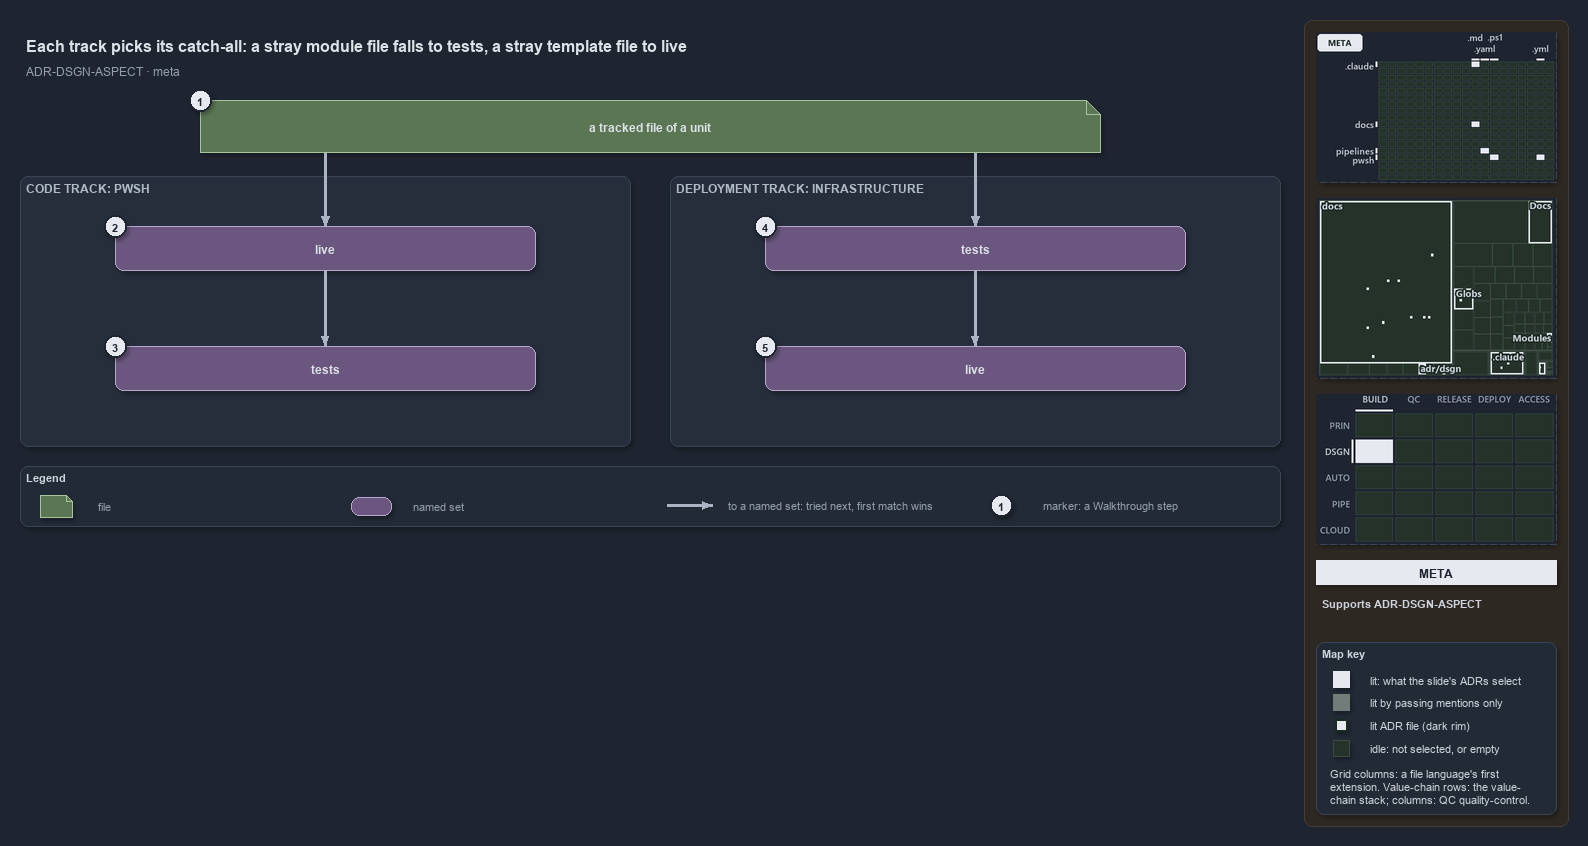

The diagram above was exported from draw.io. Its source (the exported page's mxGraphModel, read from the mxfile embedded in the PNG):
<mxGraphModel dx="1024" dy="768" grid="0" gridSize="10" guides="1" tooltips="1" connect="1" arrows="1" fold="1" page="1" pageScale="1" pageWidth="1572" pageHeight="640" background="#1E2430" math="0" shadow="1">
  <root>
    <mxCell id="0" />
    <mxCell id="1" parent="0" />
    <mxCell id="sidebar-bg" value="" style="rounded=1;arcSize=2;html=1;fillColor=#2E2823;strokeColor=#453C33;shadow=0;" vertex="1" parent="1">
      <mxGeometry x="1304" y="4" width="264" height="806" as="geometry" />
    </mxCell>
    <mxCell id="title" value="Each track picks its catch-all: a stray module file falls to tests, a stray template file to live" style="text;html=1;align=left;verticalAlign=middle;fontSize=16;fontStyle=1;fontColor=#DDE2E9;" vertex="1" parent="1">
      <mxGeometry x="20" y="14" width="1260" height="30" as="geometry" />
    </mxCell>
    <mxCell id="subtitle" value="ADR-DSGN-ASPECT &amp;#183; meta" style="text;html=1;align=left;verticalAlign=middle;fontSize=12;fontColor=#949FAE;" vertex="1" parent="1">
      <mxGeometry x="20" y="44" width="1240" height="20" as="geometry" />
    </mxCell>
    <mxCell id="g-file" value="&lt;b&gt;a tracked file of a unit&lt;/b&gt;" style="shape=note;size=14;whiteSpace=wrap;html=1;fillColor=#5B7653;strokeColor=#A9C29F;fontColor=#DDE2E9;fontSize=12;" vertex="1" parent="1">
      <mxGeometry x="200" y="84" width="900" height="52" as="geometry" />
    </mxCell>
    <mxCell id="mark-1" value="1" style="ellipse;html=1;fillColor=#E6EAF0;strokeColor=#1E2430;strokeWidth=2;fontColor=#1E2430;fontStyle=1;fontSize=11;" vertex="1" parent="1">
      <mxGeometry x="189" y="73" width="22" height="22" as="geometry" />
    </mxCell>
    <mxCell id="p-file-l" value="" style="text;html=1;strokeColor=none;fillColor=none;" vertex="1" parent="1">
      <mxGeometry x="325" y="136" width="1" height="1" as="geometry" />
    </mxCell>
    <mxCell id="p-file-r" value="" style="text;html=1;strokeColor=none;fillColor=none;" vertex="1" parent="1">
      <mxGeometry x="975" y="136" width="1" height="1" as="geometry" />
    </mxCell>
    <mxCell id="band-auto" value="CODE TRACK: PWSH" style="rounded=1;html=1;arcSize=3;fillColor=#262E3B;strokeColor=#3A4555;verticalAlign=top;align=left;spacingLeft=8;fontStyle=1;fontSize=12;fontColor=#B0BAC7;" vertex="1" parent="1">
      <mxGeometry x="20" y="160" width="610" height="270" as="geometry" />
    </mxCell>
    <mxCell id="band-infra" value="DEPLOYMENT TRACK: INFRASTRUCTURE" style="rounded=1;html=1;arcSize=3;fillColor=#262E3B;strokeColor=#3A4555;verticalAlign=top;align=left;spacingLeft=8;fontStyle=1;fontSize=12;fontColor=#B0BAC7;" vertex="1" parent="1">
      <mxGeometry x="670" y="160" width="610" height="270" as="geometry" />
    </mxCell>
    <mxCell id="auto-live" value="&lt;b&gt;live&lt;/b&gt;" style="rounded=1;whiteSpace=wrap;html=1;arcSize=20;fillColor=#6A567E;strokeColor=#B9A6CC;fontColor=#DDE2E9;fontSize=12;" vertex="1" parent="1">
      <mxGeometry x="115" y="210" width="420" height="44" as="geometry" />
    </mxCell>
    <mxCell id="auto-tests" value="&lt;b&gt;tests&lt;/b&gt;" style="rounded=1;whiteSpace=wrap;html=1;arcSize=20;fillColor=#6A567E;strokeColor=#B9A6CC;fontColor=#DDE2E9;fontSize=12;" vertex="1" parent="1">
      <mxGeometry x="115" y="330" width="420" height="44" as="geometry" />
    </mxCell>
    <mxCell id="infra-tests" value="&lt;b&gt;tests&lt;/b&gt;" style="rounded=1;whiteSpace=wrap;html=1;arcSize=20;fillColor=#6A567E;strokeColor=#B9A6CC;fontColor=#DDE2E9;fontSize=12;" vertex="1" parent="1">
      <mxGeometry x="765" y="210" width="420" height="44" as="geometry" />
    </mxCell>
    <mxCell id="infra-live" value="&lt;b&gt;live&lt;/b&gt;" style="rounded=1;whiteSpace=wrap;html=1;arcSize=20;fillColor=#6A567E;strokeColor=#B9A6CC;fontColor=#DDE2E9;fontSize=12;" vertex="1" parent="1">
      <mxGeometry x="765" y="330" width="420" height="44" as="geometry" />
    </mxCell>
    <mxCell id="mark-2" value="2" style="ellipse;html=1;fillColor=#E6EAF0;strokeColor=#1E2430;strokeWidth=2;fontColor=#1E2430;fontStyle=1;fontSize=11;" vertex="1" parent="1">
      <mxGeometry x="104" y="199" width="22" height="22" as="geometry" />
    </mxCell>
    <mxCell id="mark-3" value="3" style="ellipse;html=1;fillColor=#E6EAF0;strokeColor=#1E2430;strokeWidth=2;fontColor=#1E2430;fontStyle=1;fontSize=11;" vertex="1" parent="1">
      <mxGeometry x="104" y="319" width="22" height="22" as="geometry" />
    </mxCell>
    <mxCell id="mark-4" value="4" style="ellipse;html=1;fillColor=#E6EAF0;strokeColor=#1E2430;strokeWidth=2;fontColor=#1E2430;fontStyle=1;fontSize=11;" vertex="1" parent="1">
      <mxGeometry x="754" y="199" width="22" height="22" as="geometry" />
    </mxCell>
    <mxCell id="mark-5" value="5" style="ellipse;html=1;fillColor=#E6EAF0;strokeColor=#1E2430;strokeWidth=2;fontColor=#1E2430;fontStyle=1;fontSize=11;" vertex="1" parent="1">
      <mxGeometry x="754" y="319" width="22" height="22" as="geometry" />
    </mxCell>
    <mxCell id="e-file-auto" value="" style="edgeStyle=orthogonalEdgeStyle;rounded=1;html=1;endArrow=block;strokeColor=#AAB4C3;strokeWidth=2.5;shadow=0;fontColor=#CDD3DC;" edge="1" parent="1" source="p-file-l" target="auto-live">
      <mxGeometry relative="1" as="geometry" />
    </mxCell>
    <mxCell id="e-auto-live-tests" value="" style="edgeStyle=orthogonalEdgeStyle;rounded=1;html=1;endArrow=block;strokeColor=#AAB4C3;strokeWidth=2.5;shadow=0;fontColor=#CDD3DC;" edge="1" parent="1" source="auto-live" target="auto-tests">
      <mxGeometry relative="1" as="geometry" />
    </mxCell>
    <mxCell id="e-file-infra" value="" style="edgeStyle=orthogonalEdgeStyle;rounded=1;html=1;endArrow=block;strokeColor=#AAB4C3;strokeWidth=2.5;shadow=0;fontColor=#CDD3DC;" edge="1" parent="1" source="p-file-r" target="infra-tests">
      <mxGeometry relative="1" as="geometry" />
    </mxCell>
    <mxCell id="e-infra-tests-live" value="" style="edgeStyle=orthogonalEdgeStyle;rounded=1;html=1;endArrow=block;strokeColor=#AAB4C3;strokeWidth=2.5;shadow=0;fontColor=#CDD3DC;" edge="1" parent="1" source="infra-tests" target="infra-live">
      <mxGeometry relative="1" as="geometry" />
    </mxCell>
    <mxCell id="legend" value="&lt;b&gt;Legend&lt;/b&gt;" style="rounded=1;whiteSpace=wrap;html=1;arcSize=6;fillColor=#222A36;strokeColor=#3A4555;align=left;verticalAlign=top;spacing=8;fontSize=11;fontColor=#CDD3DC;" vertex="1" parent="1">
      <mxGeometry x="20" y="450" width="1260" height="60" as="geometry" />
    </mxCell>
    <mxCell id="lg-0-s" value="" style="shape=note;size=6;html=1;fillColor=#5B7653;strokeColor=#A9C29F;" vertex="1" parent="1">
      <mxGeometry x="40" y="479" width="32" height="22" as="geometry" />
    </mxCell>
    <mxCell id="lg-0-t" value="file" style="text;html=1;align=left;verticalAlign=middle;fontSize=11;fontColor=#949FAE;" vertex="1" parent="1">
      <mxGeometry x="92" y="479" width="245" height="20" as="geometry" />
    </mxCell>
    <mxCell id="lg-1-s" value="" style="rounded=1;html=1;arcSize=20;fillColor=#6A567E;strokeColor=#B9A6CC;" vertex="1" parent="1">
      <mxGeometry x="351" y="481" width="40" height="18" as="geometry" />
    </mxCell>
    <mxCell id="lg-1-t" value="named set" style="text;html=1;align=left;verticalAlign=middle;fontSize=11;fontColor=#949FAE;" vertex="1" parent="1">
      <mxGeometry x="407" y="479" width="245" height="20" as="geometry" />
    </mxCell>
    <mxCell id="lg-2-a" value="" style="text;html=1;strokeColor=none;fillColor=none;" vertex="1" parent="1">
      <mxGeometry x="666" y="489" width="1" height="1" as="geometry" />
    </mxCell>
    <mxCell id="lg-2-b" value="" style="text;html=1;strokeColor=none;fillColor=none;" vertex="1" parent="1">
      <mxGeometry x="712" y="489" width="1" height="1" as="geometry" />
    </mxCell>
    <mxCell id="lg-2-e" value="" style="edgeStyle=orthogonalEdgeStyle;rounded=1;html=1;endArrow=block;strokeColor=#AAB4C3;strokeWidth=2.5;shadow=0;fontColor=#CDD3DC;" edge="1" parent="1" source="lg-2-a" target="lg-2-b">
      <mxGeometry relative="1" as="geometry" />
    </mxCell>
    <mxCell id="lg-2-t" value="to a named set: tried next, first match wins" style="text;html=1;align=left;verticalAlign=middle;fontSize=11;fontColor=#949FAE;" vertex="1" parent="1">
      <mxGeometry x="722" y="479" width="245" height="20" as="geometry" />
    </mxCell>
    <mxCell id="lg-3-s" value="1" style="ellipse;html=1;fillColor=#E6EAF0;strokeColor=#1E2430;strokeWidth=2;fontColor=#1E2430;fontStyle=1;fontSize=11;" vertex="1" parent="1">
      <mxGeometry x="990" y="478" width="22" height="22" as="geometry" />
    </mxCell>
    <mxCell id="lg-3-t" value="marker: a Walkthrough step" style="text;html=1;align=left;verticalAlign=middle;fontSize=11;fontColor=#949FAE;" vertex="1" parent="1">
      <mxGeometry x="1037" y="479" width="245" height="20" as="geometry" />
    </mxCell>
    <mxCell id="minimap-grid" value="" style="shape=image;imageAspect=0;rounded=1;arcSize=4;whiteSpace=wrap;html=1;fillColor=#262E3B;strokeColor=#3A4555;dashed=1;fontColor=#949FAE;fontSize=11;image=data:image/png,(base64 omitted: 10524 chars);" vertex="1" parent="1">
      <mxGeometry x="1316" y="16" width="240" height="150" as="geometry" />
    </mxCell>
    <mxCell id="minimap-tree" value="" style="shape=image;imageAspect=0;rounded=1;arcSize=4;whiteSpace=wrap;html=1;fillColor=#262E3B;strokeColor=#3A4555;dashed=1;fontColor=#949FAE;fontSize=11;image=data:image/png,(base64 omitted: 16288 chars);" vertex="1" parent="1">
      <mxGeometry x="1316" y="182" width="240" height="180" as="geometry" />
    </mxCell>
    <mxCell id="minimap-chain" value="" style="shape=image;imageAspect=0;rounded=1;arcSize=4;whiteSpace=wrap;html=1;fillColor=#262E3B;strokeColor=#3A4555;dashed=1;fontColor=#949FAE;fontSize=11;image=data:image/png,(base64 omitted: 12436 chars);" vertex="1" parent="1">
      <mxGeometry x="1316" y="378" width="240" height="150" as="geometry" />
    </mxCell>
    <mxCell id="lens-badge" value="META" style="rounded=0;whiteSpace=wrap;html=1;align=center;verticalAlign=middle;fontSize=12;fontStyle=1;fontColor=#1E2430;fillColor=#E6EAF0;strokeColor=none;" vertex="1" parent="1">
      <mxGeometry x="1316" y="544" width="240" height="24" as="geometry" />
    </mxCell>
    <mxCell id="supports" value="&lt;b&gt;Supports&lt;/b&gt; ADR-DSGN-ASPECT" style="text;html=1;whiteSpace=wrap;align=left;verticalAlign=top;fontSize=11;fontColor=#CDD3DC;" vertex="1" parent="1">
      <mxGeometry x="1316" y="576" width="240" height="38" as="geometry" />
    </mxCell>
    <mxCell id="mapkey" value="&lt;b&gt;Map key&lt;/b&gt;" style="rounded=1;arcSize=6;whiteSpace=wrap;html=1;align=left;verticalAlign=top;fontSize=11;fontColor=#CDD3DC;fillColor=#222A36;strokeColor=#3A4555;spacingLeft=8;spacingTop=2;" vertex="1" parent="1">
      <mxGeometry x="1316" y="626" width="240" height="172" as="geometry" />
    </mxCell>
    <mxCell id="mapkey-lit" value="" style="rounded=0;html=1;fillColor=#E6EAF0;strokeColor=#E6EAF0;" vertex="1" parent="1">
      <mxGeometry x="1333.0" y="655.0" width="16" height="16" as="geometry" />
    </mxCell>
    <mxCell id="mapkey-lit-text" value="lit: what the slide's ADRs select" style="text;html=1;align=left;verticalAlign=middle;fontSize=11;fontColor=#CDD3DC;" vertex="1" parent="1">
      <mxGeometry x="1364" y="653" width="184" height="20" as="geometry" />
    </mxCell>
    <mxCell id="mapkey-touched" value="" style="rounded=0;html=1;fillColor=#727C79;strokeColor=#727C79;" vertex="1" parent="1">
      <mxGeometry x="1333.0" y="678.0" width="16" height="16" as="geometry" />
    </mxCell>
    <mxCell id="mapkey-touched-text" value="lit by passing mentions only" style="text;html=1;align=left;verticalAlign=middle;fontSize=11;fontColor=#CDD3DC;" vertex="1" parent="1">
      <mxGeometry x="1364" y="676" width="184" height="20" as="geometry" />
    </mxCell>
    <mxCell id="mapkey-adr" value="" style="rounded=0;html=1;fillColor=#E6EAF0;strokeColor=#1C2A24;strokeWidth=2;" vertex="1" parent="1">
      <mxGeometry x="1335.0" y="703.0" width="12" height="12" as="geometry" />
    </mxCell>
    <mxCell id="mapkey-adr-text" value="lit ADR file (dark rim)" style="text;html=1;align=left;verticalAlign=middle;fontSize=11;fontColor=#CDD3DC;" vertex="1" parent="1">
      <mxGeometry x="1364" y="699" width="184" height="20" as="geometry" />
    </mxCell>
    <mxCell id="mapkey-idle" value="" style="rounded=0;html=1;fillColor=#243229;strokeColor=#3B4D43;" vertex="1" parent="1">
      <mxGeometry x="1333.0" y="724.0" width="16" height="16" as="geometry" />
    </mxCell>
    <mxCell id="mapkey-idle-text" value="idle: not selected, or empty" style="text;html=1;align=left;verticalAlign=middle;fontSize=11;fontColor=#CDD3DC;" vertex="1" parent="1">
      <mxGeometry x="1364" y="722" width="184" height="20" as="geometry" />
    </mxCell>
    <mxCell id="mapkey-codes" value="Grid columns: a file language's first&lt;br&gt;extension. Value-chain rows: the value-&lt;br&gt;chain stack; columns: QC quality-control." style="text;html=1;align=left;verticalAlign=top;whiteSpace=wrap;fontSize=11;fontColor=#CDD3DC;" vertex="1" parent="1">
      <mxGeometry x="1324" y="746" width="224" height="46" as="geometry" />
    </mxCell>
  </root>
</mxGraphModel>